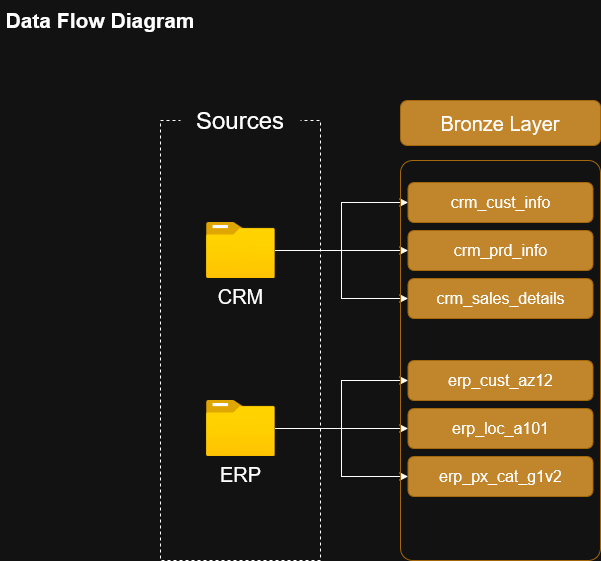

The diagram above was exported from draw.io. Its source (the exported page's mxGraphModel, read from the mxfile embedded in the PNG):
<mxGraphModel dx="1188" dy="699" grid="1" gridSize="10" guides="1" tooltips="1" connect="1" arrows="1" fold="1" page="1" pageScale="1" pageWidth="850" pageHeight="1100" background="none" math="0" shadow="0">
  <root>
    <mxCell id="0" />
    <mxCell id="1" parent="0" />
    <mxCell id="RBM0KhVrFix6KtLMHqNs-1" parent="1" style="text;html=1;whiteSpace=wrap;strokeColor=none;fillColor=none;align=center;verticalAlign=middle;rounded=0;" value="&lt;div&gt;&lt;b&gt;&lt;font style=&quot;font-size: 21px;&quot;&gt;Data Flow Diagram&lt;/font&gt;&lt;/b&gt;&lt;/div&gt;" vertex="1">
      <mxGeometry height="40" width="200" x="40" y="40" as="geometry" />
    </mxCell>
    <mxCell id="RBM0KhVrFix6KtLMHqNs-2" parent="1" style="rounded=0;whiteSpace=wrap;html=1;fillColor=none;dashed=1;" value="" vertex="1">
      <mxGeometry height="440" width="160" x="200" y="160" as="geometry" />
    </mxCell>
    <mxCell id="RBM0KhVrFix6KtLMHqNs-3" parent="1" style="rounded=1;whiteSpace=wrap;html=1;fontSize=24;strokeColor=none;" value="&lt;font&gt;Sources&lt;/font&gt;" vertex="1">
      <mxGeometry height="60" width="120" x="220" y="130" as="geometry" />
    </mxCell>
    <mxCell id="RBM0KhVrFix6KtLMHqNs-12" edge="1" parent="1" source="RBM0KhVrFix6KtLMHqNs-4" style="edgeStyle=orthogonalEdgeStyle;rounded=0;orthogonalLoop=1;jettySize=auto;html=1;entryX=0;entryY=0.5;entryDx=0;entryDy=0;" target="RBM0KhVrFix6KtLMHqNs-10">
      <mxGeometry relative="1" as="geometry" />
    </mxCell>
    <mxCell id="RBM0KhVrFix6KtLMHqNs-13" edge="1" parent="1" source="RBM0KhVrFix6KtLMHqNs-4" style="edgeStyle=orthogonalEdgeStyle;rounded=0;orthogonalLoop=1;jettySize=auto;html=1;entryX=0;entryY=0.5;entryDx=0;entryDy=0;" target="RBM0KhVrFix6KtLMHqNs-11">
      <mxGeometry relative="1" as="geometry" />
    </mxCell>
    <mxCell id="RBM0KhVrFix6KtLMHqNs-14" edge="1" parent="1" source="RBM0KhVrFix6KtLMHqNs-4" style="edgeStyle=orthogonalEdgeStyle;rounded=0;orthogonalLoop=1;jettySize=auto;html=1;entryX=0;entryY=0.5;entryDx=0;entryDy=0;" target="RBM0KhVrFix6KtLMHqNs-8">
      <mxGeometry relative="1" as="geometry" />
    </mxCell>
    <mxCell id="RBM0KhVrFix6KtLMHqNs-4" parent="1" style="image;aspect=fixed;html=1;points=[];align=center;fontSize=12;image=img/lib/azure2/general/Folder_Blank.svg;" value="&lt;font style=&quot;font-size: 20px;&quot;&gt;CRM&lt;/font&gt;" vertex="1">
      <mxGeometry height="56.00000000000001" width="69" x="245.5" y="262" as="geometry" />
    </mxCell>
    <mxCell id="RBM0KhVrFix6KtLMHqNs-20" edge="1" parent="1" source="RBM0KhVrFix6KtLMHqNs-5" style="edgeStyle=orthogonalEdgeStyle;rounded=0;orthogonalLoop=1;jettySize=auto;html=1;entryX=0;entryY=0.5;entryDx=0;entryDy=0;" target="RBM0KhVrFix6KtLMHqNs-18">
      <mxGeometry relative="1" as="geometry" />
    </mxCell>
    <mxCell id="RBM0KhVrFix6KtLMHqNs-21" edge="1" parent="1" source="RBM0KhVrFix6KtLMHqNs-5" style="edgeStyle=orthogonalEdgeStyle;rounded=0;orthogonalLoop=1;jettySize=auto;html=1;entryX=0;entryY=0.5;entryDx=0;entryDy=0;" target="RBM0KhVrFix6KtLMHqNs-19">
      <mxGeometry relative="1" as="geometry" />
    </mxCell>
    <mxCell id="RBM0KhVrFix6KtLMHqNs-22" edge="1" parent="1" source="RBM0KhVrFix6KtLMHqNs-5" style="edgeStyle=orthogonalEdgeStyle;rounded=0;orthogonalLoop=1;jettySize=auto;html=1;entryX=0;entryY=0.5;entryDx=0;entryDy=0;" target="RBM0KhVrFix6KtLMHqNs-17">
      <mxGeometry relative="1" as="geometry" />
    </mxCell>
    <mxCell id="RBM0KhVrFix6KtLMHqNs-5" parent="1" style="image;aspect=fixed;html=1;points=[];align=center;fontSize=12;image=img/lib/azure2/general/Folder_Blank.svg;" value="&lt;font style=&quot;font-size: 20px;&quot;&gt;ERP&lt;/font&gt;" vertex="1">
      <mxGeometry height="56.00000000000001" width="69" x="245.5" y="440" as="geometry" />
    </mxCell>
    <mxCell id="RBM0KhVrFix6KtLMHqNs-6" parent="1" style="rounded=1;whiteSpace=wrap;html=1;strokeColor=light-dark(#D79B00,#A46709);fillColor=none;arcSize=6;" value="" vertex="1">
      <mxGeometry height="400" width="200" x="440" y="200" as="geometry" />
    </mxCell>
    <mxCell id="RBM0KhVrFix6KtLMHqNs-7" parent="1" style="rounded=1;whiteSpace=wrap;html=1;fillColor=light-dark(#FFFFFF,#C1852B);strokeColor=light-dark(#D79B00,#A46709);" value="&lt;font style=&quot;font-size: 20px;&quot;&gt;Bronze Layer&lt;/font&gt;" vertex="1">
      <mxGeometry height="45" width="200" x="440" y="140" as="geometry" />
    </mxCell>
    <mxCell id="RBM0KhVrFix6KtLMHqNs-8" parent="1" style="rounded=1;whiteSpace=wrap;html=1;fillColor=light-dark(#FFFFFF,#C1852B);strokeColor=light-dark(#D79B00,#A46709);" value="&lt;font style=&quot;font-size: 16px;&quot;&gt;crm_sales_details&lt;/font&gt;" vertex="1">
      <mxGeometry height="40" width="185" x="447.5" y="318" as="geometry" />
    </mxCell>
    <mxCell id="RBM0KhVrFix6KtLMHqNs-10" parent="1" style="rounded=1;whiteSpace=wrap;html=1;fillColor=light-dark(#FFFFFF,#C1852B);strokeColor=light-dark(#D79B00,#A46709);" value="&lt;font style=&quot;font-size: 16px;&quot;&gt;crm_cust_info&lt;/font&gt;" vertex="1">
      <mxGeometry height="40" width="185" x="447.5" y="222" as="geometry" />
    </mxCell>
    <mxCell id="RBM0KhVrFix6KtLMHqNs-11" parent="1" style="rounded=1;whiteSpace=wrap;html=1;fillColor=light-dark(#FFFFFF,#C1852B);strokeColor=light-dark(#D79B00,#A46709);" value="&lt;font style=&quot;font-size: 16px;&quot;&gt;crm_prd_info&lt;/font&gt;" vertex="1">
      <mxGeometry height="40" width="185" x="447.5" y="270" as="geometry" />
    </mxCell>
    <mxCell id="RBM0KhVrFix6KtLMHqNs-17" parent="1" style="rounded=1;whiteSpace=wrap;html=1;fillColor=light-dark(#FFFFFF,#C1852B);strokeColor=light-dark(#D79B00,#A46709);" value="&lt;font style=&quot;font-size: 16px;&quot;&gt;erp&lt;/font&gt;&lt;font style=&quot;font-size: 16px;&quot;&gt;_px_cat_g1v2&lt;/font&gt;" vertex="1">
      <mxGeometry height="40" width="185" x="447.5" y="496" as="geometry" />
    </mxCell>
    <mxCell id="RBM0KhVrFix6KtLMHqNs-18" parent="1" style="rounded=1;whiteSpace=wrap;html=1;fillColor=light-dark(#FFFFFF,#C1852B);strokeColor=light-dark(#D79B00,#A46709);" value="&lt;font style=&quot;font-size: 16px;&quot;&gt;erp_cust_az12&lt;/font&gt;" vertex="1">
      <mxGeometry height="40" width="185" x="447.5" y="400" as="geometry" />
    </mxCell>
    <mxCell id="RBM0KhVrFix6KtLMHqNs-19" parent="1" style="rounded=1;whiteSpace=wrap;html=1;fillColor=light-dark(#FFFFFF,#C1852B);strokeColor=light-dark(#D79B00,#A46709);" value="&lt;font style=&quot;font-size: 16px;&quot;&gt;erp_loc_a101&lt;/font&gt;" vertex="1">
      <mxGeometry height="40" width="185" x="447.5" y="448" as="geometry" />
    </mxCell>
  </root>
</mxGraphModel>